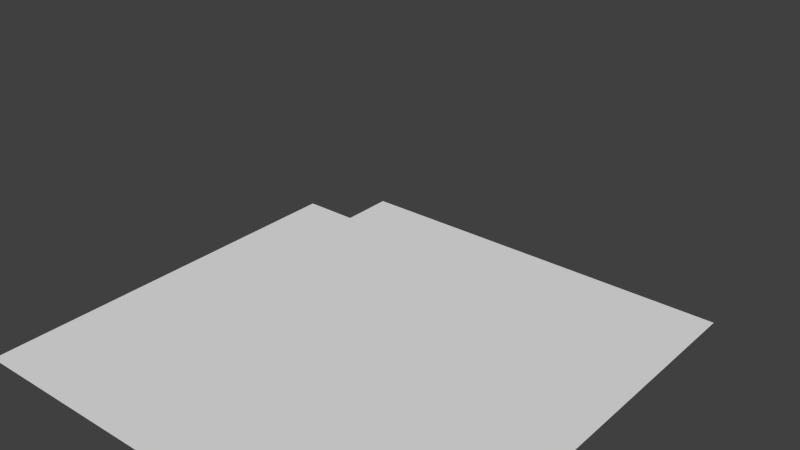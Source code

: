 # Source: butterfly.blend  (saved by Blender 2.74.0; exported with 4.5.12 LTS)
import bpy
from mathutils import Matrix  # noqa: F401  (used for matrix-valued properties, if any)

bpy.ops.wm.read_factory_settings(use_empty=True)
scene = bpy.context.scene
scene.name = 'Scene'

# ---- collections
col_collection_1 = bpy.data.collections.new('Collection 1'); scene.collection.children.link(col_collection_1)

# ---- world
world_world = bpy.data.worlds.new('World'); scene.world = world_world
world_world.color = (0.05088, 0.05088, 0.05088)
world_world.use_sun_shadow = False
world_world.sun_shadow_jitter_overblur = 0.0
world_world.cycles.sampling_method = 'MANUAL'
world_world.cycles.sample_map_resolution = 256

# ---- meshes
me_plane_002 = bpy.data.meshes.new('Plane.002')
me_plane_002.from_pydata([(-0.5, 0.0, 0.0), (0.5, 0.0, 0.0), (0.5, 1.0, 0.0), (-0.3767, 1.0, 0.0), (-0.3767, 0.0, 0.0), (0.5, 0.759, 0.0), (-0.5, 0.759, 0.0), (-0.3767, 0.759, 0.0)], [], [(7, 5, 2, 3), (0, 4, 7, 6), (4, 1, 5, 7)])
_uv = me_plane_002.uv_layers.new(name='UVMap')
_uv.uv.foreach_set('vector', [0.25, 0.25, 7.074e-05, 0.25, 7.07e-05, 7.082e-05, 0.25, 7.076e-05, 0.5, 0.5, 0.25, 0.5, 0.25, 0.25, 0.5, 0.25, 0.25, 0.5, 7.078e-05, 0.5, 7.074e-05, 0.25, 0.25, 0.25])
_ca = me_plane_002.color_attributes.new('Col', 'BYTE_COLOR', 'CORNER')
_ca.data.foreach_set('color', [1.0, 1.0, 1.0, 1.0, 1.0, 1.0, 1.0, 1.0, 1.0, 1.0, 1.0, 1.0, 1.0, 1.0, 1.0, 1.0, 1.0, 1.0, 1.0, 1.0, 1.0, 1.0, 1.0, 1.0, 1.0, 1.0, 1.0, 1.0, 1.0, 1.0, 1.0, 1.0, 1.0, 1.0, 1.0, 1.0, 1.0, 1.0, 1.0, 1.0, 1.0, 1.0, 1.0, 1.0, 1.0, 1.0, 1.0, 1.0])
me_plane_002.use_remesh_preserve_volume = False
me_plane_002.use_remesh_preserve_attributes = False
me_plane_002.use_mirror_vertex_groups = False
me_plane_002.update()
me_plane_001 = bpy.data.meshes.new('Plane.001')
me_plane_001.from_pydata([(-0.5, -1.0, 0.0), (0.5, -1.0, 0.0), (-0.5, 0.0, 0.0), (0.5, 0.0, 0.0)], [], [(0, 1, 3, 2)])
_uv = me_plane_001.uv_layers.new(name='UVMap')
_uv.uv.foreach_set('vector', [0.5, 0.9999, 7.085e-05, 0.9999, 7.078e-05, 0.5, 0.5, 0.5])
_ca = me_plane_001.color_attributes.new('Col', 'BYTE_COLOR', 'CORNER')
_ca.data.foreach_set('color', [1.0, 1.0, 1.0, 1.0, 1.0, 1.0, 1.0, 1.0, 1.0, 1.0, 1.0, 1.0, 1.0, 1.0, 1.0, 1.0])
me_plane_001.use_remesh_preserve_volume = False
me_plane_001.use_remesh_preserve_attributes = False
me_plane_001.use_mirror_vertex_groups = False
me_plane_001.update()
arm_armature = bpy.data.armatures.new('Armature')  # bones are not reproduced

# ---- objects
ob_armature = bpy.data.objects.new('Armature', arm_armature)
ob_leftplane = bpy.data.objects.new('leftPlane', me_plane_002)
ob_rightplane = bpy.data.objects.new('rightPlane', me_plane_001)

# ---- transforms, parenting, visibility, modifiers, constraints
ob_armature.location = (0.0, 0.0, 0.0)
ob_armature.show_in_front = True
ob_armature.lineart.crease_threshold = 0.0
ob_leftplane.parent = ob_armature
ob_leftplane.location = (0.0, 0.0, 0.0)
ob_leftplane.scale = (1.0, 0.5, 1.0)
ob_leftplane.lineart.crease_threshold = 0.0
_vg = ob_leftplane.vertex_groups.new(name='Left Wing')
_vg.add([0, 1, 2, 3, 4, 5, 6, 7], 1.0, 'REPLACE')
_m = ob_leftplane.modifiers.new('Armature', 'ARMATURE')
_m.object = ob_armature
ob_rightplane.parent = ob_armature
ob_rightplane.location = (0.0, 0.0, 0.0)
ob_rightplane.scale = (1.0, 0.5, 1.0)
ob_rightplane.lineart.crease_threshold = 0.0
_vg = ob_rightplane.vertex_groups.new(name='Right Wing')
for _i, _w in zip([0, 1, 2, 3], [1.0, 1.0, 0.9997, 1.0]): _vg.add([_i], _w, 'REPLACE')
_m = ob_rightplane.modifiers.new('Armature', 'ARMATURE')
_m.object = ob_armature

# ---- collection membership
col_collection_1.objects.link(ob_armature)
col_collection_1.objects.link(ob_leftplane)
col_collection_1.objects.link(ob_rightplane)

# ---- scene / render settings (as saved in the file)
scene.frame_start = 1; scene.frame_end = 16; scene.frame_set(1)
scene.render.engine = 'CYCLES'
scene.render.resolution_percentage = 50
scene.render.dither_intensity = 0.0
scene.cycles.use_denoising = False
scene.cycles.samples = 10
scene.cycles.sampling_pattern = 'TABULATED_SOBOL'
scene.cycles.light_sampling_threshold = 0.0
scene.cycles.use_adaptive_sampling = False
scene.cycles.use_light_tree = False
scene.cycles.blur_glossy = 0.0
scene.cycles.pixel_filter_type = 'GAUSSIAN'
scene.cycles.sample_clamp_indirect = 0.0
scene.view_settings.view_transform = 'Standard'
bpy.context.view_layer.update()

# ---- added for rendering (the .blend has no active camera and no usable light): camera, sun
cam_auto = bpy.data.cameras.new('AutoCamera')
cam_auto.lens = 50.0
cam_auto.sensor_width = 36.0
cam_auto.clip_end = 1000.0
ob_auto_camera = bpy.data.objects.new('AutoCamera', cam_auto)
scene.collection.objects.link(ob_auto_camera)
ob_auto_camera.location = (1.23205, -1.36507, 1.19501)
ob_auto_camera.rotation_euler = (1.09748, -7.21219e-08, 0.694738)
scene.camera = ob_auto_camera
light_auto_sun = bpy.data.lights.new('AutoSun', 'SUN')
light_auto_sun.energy = 3.0
light_auto_sun.angle = 0.0523599
ob_auto_sun = bpy.data.objects.new('AutoSun', light_auto_sun)
scene.collection.objects.link(ob_auto_sun)
ob_auto_sun.rotation_euler = (0.872665, 0.174533, 0.523599)
bpy.context.view_layer.update()
